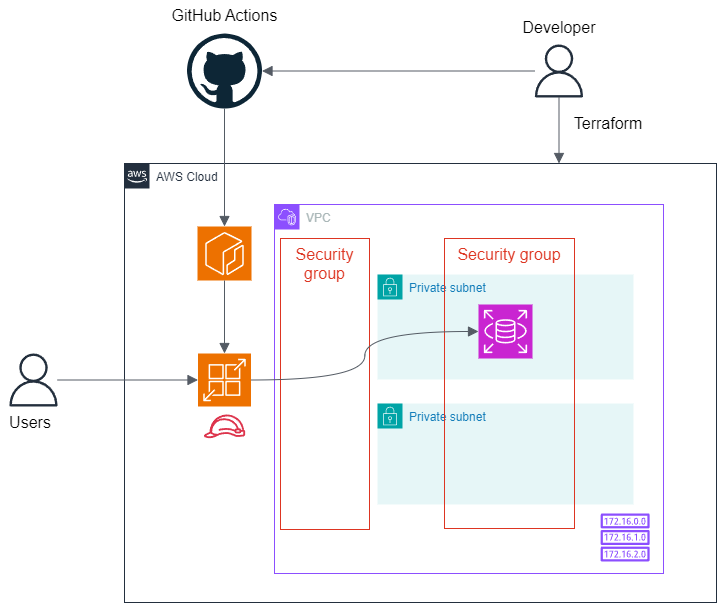

The diagram above was exported from draw.io. Its source (the exported page's mxGraphModel, read from the mxfile embedded in the PNG):
<mxGraphModel dx="1177" dy="1086" grid="0" gridSize="10" guides="1" tooltips="1" connect="1" arrows="1" fold="1" page="0" pageScale="1" pageWidth="827" pageHeight="1169" math="0" shadow="0">
  <root>
    <mxCell id="0" />
    <mxCell id="1" parent="0" />
    <mxCell id="OB_F4tkQZsXyVnLB633A-1" value="AWS Cloud" style="points=[[0,0],[0.25,0],[0.5,0],[0.75,0],[1,0],[1,0.25],[1,0.5],[1,0.75],[1,1],[0.75,1],[0.5,1],[0.25,1],[0,1],[0,0.75],[0,0.5],[0,0.25]];outlineConnect=0;gradientColor=none;html=1;whiteSpace=wrap;fontSize=12;fontStyle=0;container=1;pointerEvents=0;collapsible=0;recursiveResize=0;shape=mxgraph.aws4.group;grIcon=mxgraph.aws4.group_aws_cloud_alt;strokeColor=#232F3E;fillColor=none;verticalAlign=top;align=left;spacingLeft=30;fontColor=#232F3E;dashed=0;" vertex="1" parent="1">
      <mxGeometry x="55" y="-63" width="592" height="439" as="geometry" />
    </mxCell>
    <mxCell id="OB_F4tkQZsXyVnLB633A-2" value="VPC" style="points=[[0,0],[0.25,0],[0.5,0],[0.75,0],[1,0],[1,0.25],[1,0.5],[1,0.75],[1,1],[0.75,1],[0.5,1],[0.25,1],[0,1],[0,0.75],[0,0.5],[0,0.25]];outlineConnect=0;gradientColor=none;html=1;whiteSpace=wrap;fontSize=12;fontStyle=0;container=1;pointerEvents=0;collapsible=0;recursiveResize=0;shape=mxgraph.aws4.group;grIcon=mxgraph.aws4.group_vpc2;strokeColor=#8C4FFF;fillColor=none;verticalAlign=top;align=left;spacingLeft=30;fontColor=#AAB7B8;dashed=0;" vertex="1" parent="OB_F4tkQZsXyVnLB633A-1">
      <mxGeometry x="150" y="41" width="389" height="369" as="geometry" />
    </mxCell>
    <mxCell id="OB_F4tkQZsXyVnLB633A-5" value="Private subnet" style="points=[[0,0],[0.25,0],[0.5,0],[0.75,0],[1,0],[1,0.25],[1,0.5],[1,0.75],[1,1],[0.75,1],[0.5,1],[0.25,1],[0,1],[0,0.75],[0,0.5],[0,0.25]];outlineConnect=0;gradientColor=none;html=1;whiteSpace=wrap;fontSize=12;fontStyle=0;container=1;pointerEvents=0;collapsible=0;recursiveResize=0;shape=mxgraph.aws4.group;grIcon=mxgraph.aws4.group_security_group;grStroke=0;strokeColor=#00A4A6;fillColor=#E6F6F7;verticalAlign=top;align=left;spacingLeft=30;fontColor=#147EBA;dashed=0;" vertex="1" parent="OB_F4tkQZsXyVnLB633A-2">
      <mxGeometry x="103" y="70" width="256" height="105" as="geometry" />
    </mxCell>
    <mxCell id="OB_F4tkQZsXyVnLB633A-6" value="Private subnet" style="points=[[0,0],[0.25,0],[0.5,0],[0.75,0],[1,0],[1,0.25],[1,0.5],[1,0.75],[1,1],[0.75,1],[0.5,1],[0.25,1],[0,1],[0,0.75],[0,0.5],[0,0.25]];outlineConnect=0;gradientColor=none;html=1;whiteSpace=wrap;fontSize=12;fontStyle=0;container=1;pointerEvents=0;collapsible=0;recursiveResize=0;shape=mxgraph.aws4.group;grIcon=mxgraph.aws4.group_security_group;grStroke=0;strokeColor=#00A4A6;fillColor=#E6F6F7;verticalAlign=top;align=left;spacingLeft=30;fontColor=#147EBA;dashed=0;" vertex="1" parent="OB_F4tkQZsXyVnLB633A-2">
      <mxGeometry x="103" y="199" width="256" height="101" as="geometry" />
    </mxCell>
    <mxCell id="OB_F4tkQZsXyVnLB633A-12" value="Security group" style="fillColor=none;strokeColor=#DD3522;verticalAlign=top;fontStyle=0;fontColor=#DD3522;whiteSpace=wrap;html=1;fontSize=16;" vertex="1" parent="OB_F4tkQZsXyVnLB633A-2">
      <mxGeometry x="6" y="34" width="89" height="291" as="geometry" />
    </mxCell>
    <mxCell id="OB_F4tkQZsXyVnLB633A-13" value="" style="sketch=0;outlineConnect=0;fontColor=#232F3E;gradientColor=none;fillColor=#8C4FFF;strokeColor=none;dashed=0;verticalLabelPosition=bottom;verticalAlign=top;align=center;html=1;fontSize=12;fontStyle=0;aspect=fixed;pointerEvents=1;shape=mxgraph.aws4.route_table;" vertex="1" parent="OB_F4tkQZsXyVnLB633A-2">
      <mxGeometry x="326" y="309" width="49.26" height="48" as="geometry" />
    </mxCell>
    <mxCell id="OB_F4tkQZsXyVnLB633A-8" value="Security group" style="fillColor=none;strokeColor=#DD3522;verticalAlign=top;fontStyle=0;fontColor=#DD3522;whiteSpace=wrap;html=1;fontSize=16;" vertex="1" parent="OB_F4tkQZsXyVnLB633A-2">
      <mxGeometry x="170" y="34" width="130" height="290" as="geometry" />
    </mxCell>
    <mxCell id="OB_F4tkQZsXyVnLB633A-7" value="" style="sketch=0;points=[[0,0,0],[0.25,0,0],[0.5,0,0],[0.75,0,0],[1,0,0],[0,1,0],[0.25,1,0],[0.5,1,0],[0.75,1,0],[1,1,0],[0,0.25,0],[0,0.5,0],[0,0.75,0],[1,0.25,0],[1,0.5,0],[1,0.75,0]];outlineConnect=0;fontColor=#232F3E;fillColor=#C925D1;strokeColor=#ffffff;dashed=0;verticalLabelPosition=bottom;verticalAlign=top;align=center;html=1;fontSize=12;fontStyle=0;aspect=fixed;shape=mxgraph.aws4.resourceIcon;resIcon=mxgraph.aws4.rds;" vertex="1" parent="OB_F4tkQZsXyVnLB633A-2">
      <mxGeometry x="204" y="100" width="54" height="54" as="geometry" />
    </mxCell>
    <mxCell id="OB_F4tkQZsXyVnLB633A-3" value="" style="sketch=0;points=[[0,0,0],[0.25,0,0],[0.5,0,0],[0.75,0,0],[1,0,0],[0,1,0],[0.25,1,0],[0.5,1,0],[0.75,1,0],[1,1,0],[0,0.25,0],[0,0.5,0],[0,0.75,0],[1,0.25,0],[1,0.5,0],[1,0.75,0]];outlineConnect=0;fontColor=#232F3E;fillColor=#ED7100;strokeColor=#ffffff;dashed=0;verticalLabelPosition=bottom;verticalAlign=top;align=center;html=1;fontSize=12;fontStyle=0;aspect=fixed;shape=mxgraph.aws4.resourceIcon;resIcon=mxgraph.aws4.app_runner;" vertex="1" parent="OB_F4tkQZsXyVnLB633A-1">
      <mxGeometry x="73.5" y="190" width="53" height="53" as="geometry" />
    </mxCell>
    <mxCell id="OB_F4tkQZsXyVnLB633A-4" value="" style="sketch=0;points=[[0,0,0],[0.25,0,0],[0.5,0,0],[0.75,0,0],[1,0,0],[0,1,0],[0.25,1,0],[0.5,1,0],[0.75,1,0],[1,1,0],[0,0.25,0],[0,0.5,0],[0,0.75,0],[1,0.25,0],[1,0.5,0],[1,0.75,0]];outlineConnect=0;fontColor=#232F3E;fillColor=#ED7100;strokeColor=#ffffff;dashed=0;verticalLabelPosition=bottom;verticalAlign=top;align=center;html=1;fontSize=12;fontStyle=0;aspect=fixed;shape=mxgraph.aws4.resourceIcon;resIcon=mxgraph.aws4.ecr;" vertex="1" parent="OB_F4tkQZsXyVnLB633A-1">
      <mxGeometry x="73" y="63" width="54" height="54" as="geometry" />
    </mxCell>
    <mxCell id="OB_F4tkQZsXyVnLB633A-15" value="" style="edgeStyle=orthogonalEdgeStyle;html=1;endArrow=block;elbow=vertical;startArrow=none;endFill=1;strokeColor=#545B64;rounded=0;fontSize=12;startSize=8;endSize=8;curved=1;exitX=1;exitY=0.5;exitDx=0;exitDy=0;exitPerimeter=0;entryX=0;entryY=0.5;entryDx=0;entryDy=0;entryPerimeter=0;" edge="1" parent="OB_F4tkQZsXyVnLB633A-1" source="OB_F4tkQZsXyVnLB633A-3" target="OB_F4tkQZsXyVnLB633A-7">
      <mxGeometry width="100" relative="1" as="geometry">
        <mxPoint x="293" y="282" as="sourcePoint" />
        <mxPoint x="393" y="282" as="targetPoint" />
      </mxGeometry>
    </mxCell>
    <mxCell id="OB_F4tkQZsXyVnLB633A-16" value="" style="edgeStyle=orthogonalEdgeStyle;html=1;endArrow=block;elbow=vertical;startArrow=none;endFill=1;strokeColor=#545B64;rounded=0;fontSize=12;startSize=8;endSize=8;curved=1;exitX=0.5;exitY=1;exitDx=0;exitDy=0;exitPerimeter=0;entryX=0.5;entryY=0;entryDx=0;entryDy=0;entryPerimeter=0;" edge="1" parent="OB_F4tkQZsXyVnLB633A-1" source="OB_F4tkQZsXyVnLB633A-4" target="OB_F4tkQZsXyVnLB633A-3">
      <mxGeometry width="100" relative="1" as="geometry">
        <mxPoint x="293" y="282" as="sourcePoint" />
        <mxPoint x="393" y="282" as="targetPoint" />
      </mxGeometry>
    </mxCell>
    <mxCell id="OB_F4tkQZsXyVnLB633A-29" value="" style="sketch=0;outlineConnect=0;fontColor=#232F3E;gradientColor=none;fillColor=#DD344C;strokeColor=none;dashed=0;verticalLabelPosition=bottom;verticalAlign=top;align=center;html=1;fontSize=12;fontStyle=0;aspect=fixed;pointerEvents=1;shape=mxgraph.aws4.role;" vertex="1" parent="OB_F4tkQZsXyVnLB633A-1">
      <mxGeometry x="79" y="251" width="42" height="23.69" as="geometry" />
    </mxCell>
    <mxCell id="OB_F4tkQZsXyVnLB633A-14" value="" style="dashed=0;outlineConnect=0;html=1;align=center;labelPosition=center;verticalLabelPosition=bottom;verticalAlign=top;shape=mxgraph.weblogos.github;fontSize=16;" vertex="1" parent="1">
      <mxGeometry x="117.5" y="-193" width="75" height="75" as="geometry" />
    </mxCell>
    <mxCell id="OB_F4tkQZsXyVnLB633A-17" value="" style="edgeStyle=orthogonalEdgeStyle;html=1;endArrow=block;elbow=vertical;startArrow=none;endFill=1;strokeColor=#545B64;rounded=0;fontSize=12;startSize=8;endSize=8;curved=1;entryX=0.5;entryY=0;entryDx=0;entryDy=0;entryPerimeter=0;" edge="1" parent="1" source="OB_F4tkQZsXyVnLB633A-14" target="OB_F4tkQZsXyVnLB633A-4">
      <mxGeometry width="100" relative="1" as="geometry">
        <mxPoint x="421" y="214" as="sourcePoint" />
        <mxPoint x="521" y="214" as="targetPoint" />
      </mxGeometry>
    </mxCell>
    <mxCell id="OB_F4tkQZsXyVnLB633A-18" value="" style="sketch=0;outlineConnect=0;fontColor=#232F3E;gradientColor=none;fillColor=#232F3D;strokeColor=none;dashed=0;verticalLabelPosition=bottom;verticalAlign=top;align=center;html=1;fontSize=12;fontStyle=0;aspect=fixed;pointerEvents=1;shape=mxgraph.aws4.user;" vertex="1" parent="1">
      <mxGeometry x="463" y="-182" width="53" height="53" as="geometry" />
    </mxCell>
    <mxCell id="OB_F4tkQZsXyVnLB633A-19" value="" style="edgeStyle=orthogonalEdgeStyle;html=1;endArrow=none;elbow=vertical;startArrow=block;startFill=1;strokeColor=#545B64;rounded=0;fontSize=12;startSize=8;endSize=8;curved=1;" edge="1" parent="1" source="OB_F4tkQZsXyVnLB633A-14" target="OB_F4tkQZsXyVnLB633A-18">
      <mxGeometry width="100" relative="1" as="geometry">
        <mxPoint x="421" y="32" as="sourcePoint" />
        <mxPoint x="521" y="32" as="targetPoint" />
      </mxGeometry>
    </mxCell>
    <mxCell id="OB_F4tkQZsXyVnLB633A-20" value="" style="sketch=0;outlineConnect=0;fontColor=#232F3E;gradientColor=none;fillColor=#232F3D;strokeColor=none;dashed=0;verticalLabelPosition=bottom;verticalAlign=top;align=center;html=1;fontSize=12;fontStyle=0;aspect=fixed;pointerEvents=1;shape=mxgraph.aws4.user;" vertex="1" parent="1">
      <mxGeometry x="-62.5" y="127" width="53" height="53" as="geometry" />
    </mxCell>
    <mxCell id="OB_F4tkQZsXyVnLB633A-21" value="" style="edgeStyle=orthogonalEdgeStyle;html=1;endArrow=block;elbow=vertical;startArrow=none;endFill=1;strokeColor=#545B64;rounded=0;fontSize=12;startSize=8;endSize=8;curved=1;entryX=0;entryY=0.5;entryDx=0;entryDy=0;entryPerimeter=0;" edge="1" parent="1" source="OB_F4tkQZsXyVnLB633A-20" target="OB_F4tkQZsXyVnLB633A-3">
      <mxGeometry width="100" relative="1" as="geometry">
        <mxPoint x="250" y="138" as="sourcePoint" />
        <mxPoint x="350" y="138" as="targetPoint" />
      </mxGeometry>
    </mxCell>
    <mxCell id="OB_F4tkQZsXyVnLB633A-23" value="Users" style="text;html=1;strokeColor=none;fillColor=none;align=center;verticalAlign=middle;whiteSpace=wrap;rounded=0;fontSize=16;" vertex="1" parent="1">
      <mxGeometry x="-69.5" y="181" width="60" height="30" as="geometry" />
    </mxCell>
    <mxCell id="OB_F4tkQZsXyVnLB633A-24" value="Developer" style="text;html=1;strokeColor=none;fillColor=none;align=center;verticalAlign=middle;whiteSpace=wrap;rounded=0;fontSize=16;" vertex="1" parent="1">
      <mxGeometry x="443.5" y="-214" width="92" height="30" as="geometry" />
    </mxCell>
    <mxCell id="OB_F4tkQZsXyVnLB633A-25" value="GitHub Actions" style="text;html=1;strokeColor=none;fillColor=none;align=center;verticalAlign=middle;whiteSpace=wrap;rounded=0;fontSize=16;" vertex="1" parent="1">
      <mxGeometry x="96.5" y="-226" width="117" height="30" as="geometry" />
    </mxCell>
    <mxCell id="OB_F4tkQZsXyVnLB633A-26" value="" style="edgeStyle=orthogonalEdgeStyle;html=1;endArrow=block;elbow=vertical;startArrow=none;endFill=1;strokeColor=#545B64;rounded=0;fontSize=12;startSize=8;endSize=8;curved=1;" edge="1" parent="1" source="OB_F4tkQZsXyVnLB633A-18" target="OB_F4tkQZsXyVnLB633A-1">
      <mxGeometry width="100" relative="1" as="geometry">
        <mxPoint x="404" y="83" as="sourcePoint" />
        <mxPoint x="490" y="-66" as="targetPoint" />
        <Array as="points">
          <mxPoint x="487" y="-53" />
          <mxPoint x="487" y="-53" />
        </Array>
      </mxGeometry>
    </mxCell>
    <mxCell id="OB_F4tkQZsXyVnLB633A-27" value="Terraform" style="text;html=1;strokeColor=none;fillColor=none;align=center;verticalAlign=middle;whiteSpace=wrap;rounded=0;fontSize=16;" vertex="1" parent="1">
      <mxGeometry x="493" y="-118" width="92" height="30" as="geometry" />
    </mxCell>
  </root>
</mxGraphModel>